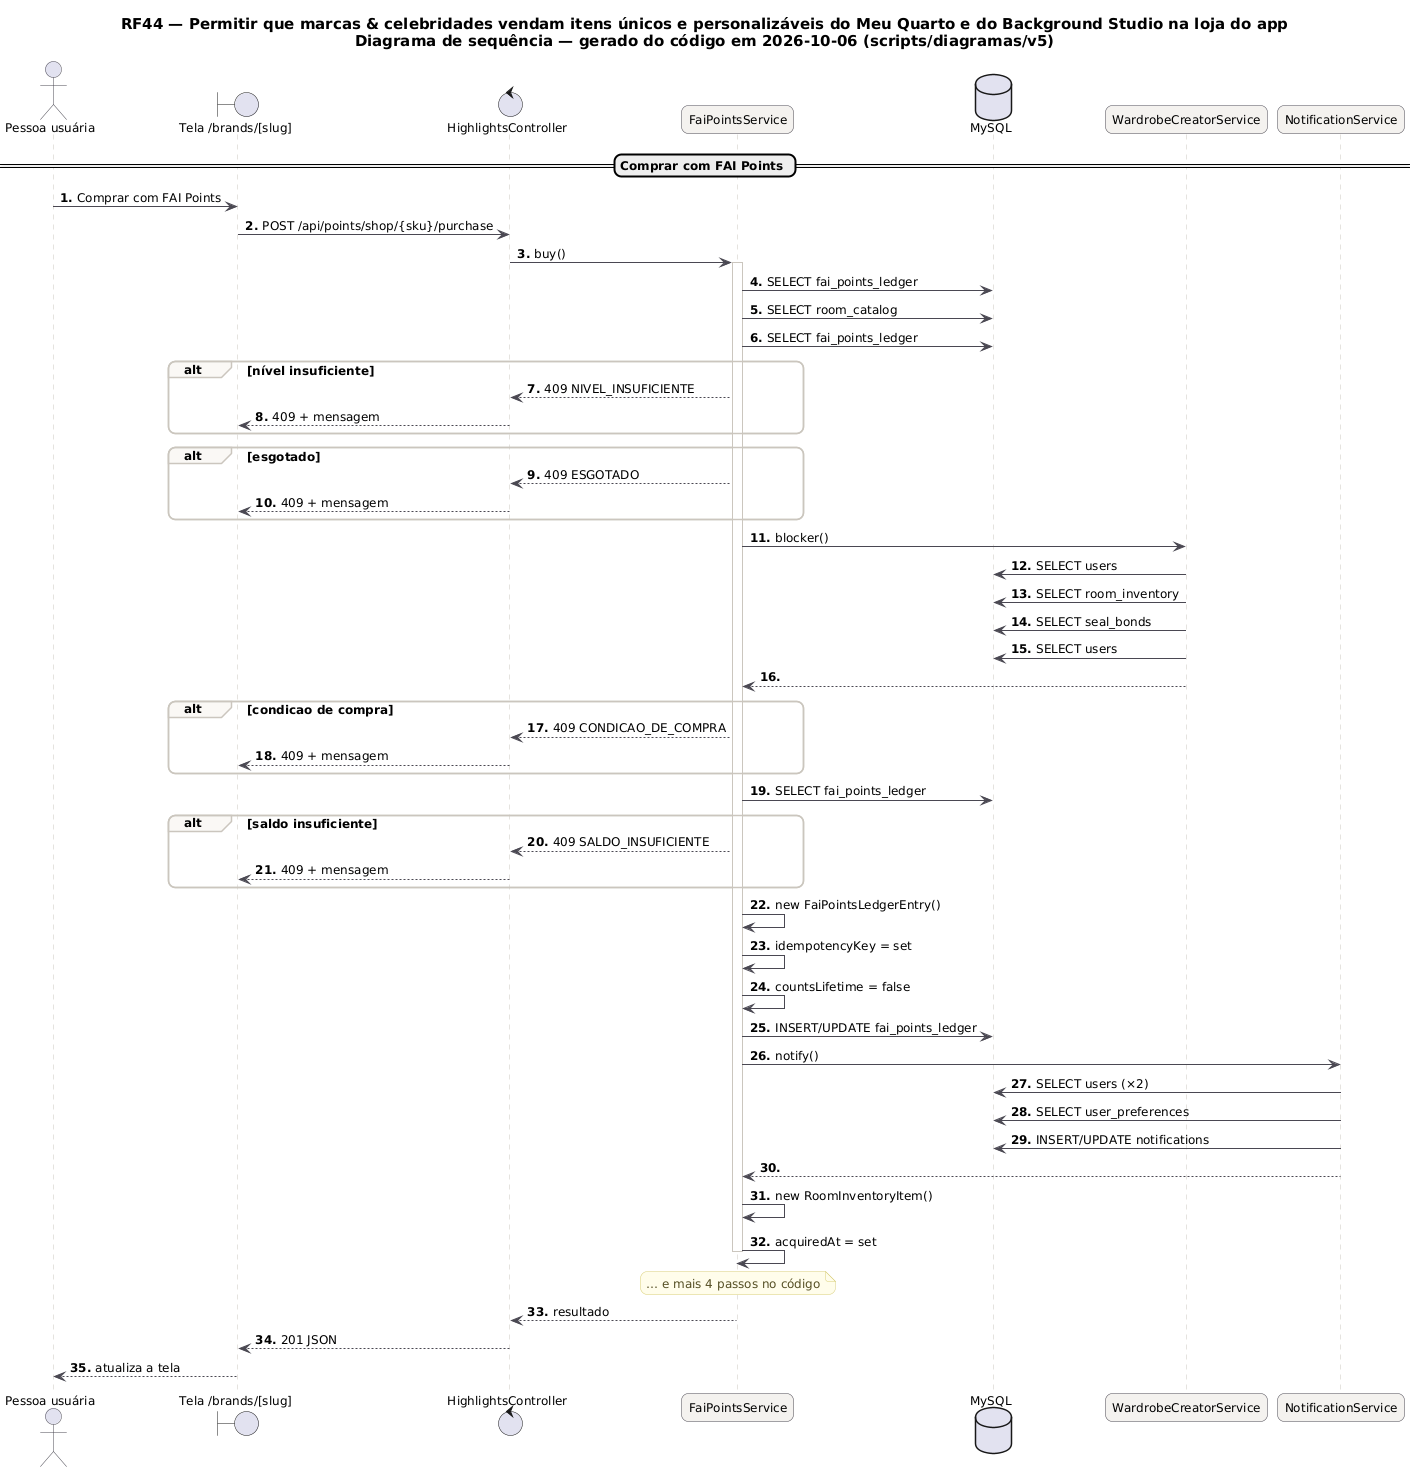

The diagram above was rendered by PlantUML. Its source (embedded in the PNG):
@startuml RF44_Sequencia
skinparam backgroundColor #FFFFFF
skinparam shadowing false
skinparam defaultFontName "DejaVu Sans"
skinparam defaultFontSize 12
skinparam titleFontSize 15
skinparam roundcorner 14
skinparam ArrowColor #52606D
skinparam note {
  BackgroundColor #FFFDEB
  BorderColor #D8CE78
  FontColor #554F24
}
skinparam sequence {
  ArrowColor #4A4852
  LifeLineBorderColor #CBC6BE
  ParticipantBackgroundColor #F4F2EF
  ParticipantBorderColor #4A4852
  ActorBorderColor #4A4852
  GroupBorderColor #CBC6BE
  GroupBackgroundColor #FAF8F5
}
autonumber "<b>0."
title RF44 — Permitir que marcas & celebridades vendam itens únicos e personalizáveis do Meu Quarto e do Background Studio na loja do app\nDiagrama de sequência — gerado do código em 2026-10-06 (scripts/diagramas/v5)

actor "Pessoa usuária" as U
boundary "Tela /brands/[slug]" as P
control "HighlightsController" as HighlightsController
participant "FaiPointsService" as FaiPointsService
database "MySQL" as DB_MySQL
participant "WardrobeCreatorService" as WardrobeCreatorService
participant "NotificationService" as NotificationService
== Comprar com FAI Points ==
U -> P : Comprar com FAI Points
P -> HighlightsController : POST /api/points/shop/{sku}/purchase
HighlightsController -> FaiPointsService : buy()
activate FaiPointsService
FaiPointsService -> DB_MySQL : SELECT fai_points_ledger
FaiPointsService -> DB_MySQL : SELECT room_catalog
FaiPointsService -> DB_MySQL : SELECT fai_points_ledger
alt nível insuficiente
FaiPointsService --> HighlightsController : 409 NIVEL_INSUFICIENTE
HighlightsController --> P : 409 + mensagem
end
alt esgotado
FaiPointsService --> HighlightsController : 409 ESGOTADO
HighlightsController --> P : 409 + mensagem
end
FaiPointsService -> WardrobeCreatorService : blocker()
WardrobeCreatorService -> DB_MySQL : SELECT users
WardrobeCreatorService -> DB_MySQL : SELECT room_inventory
WardrobeCreatorService -> DB_MySQL : SELECT seal_bonds
WardrobeCreatorService -> DB_MySQL : SELECT users
WardrobeCreatorService --> FaiPointsService
alt condicao de compra
FaiPointsService --> HighlightsController : 409 CONDICAO_DE_COMPRA
HighlightsController --> P : 409 + mensagem
end
FaiPointsService -> DB_MySQL : SELECT fai_points_ledger
alt saldo insuficiente
FaiPointsService --> HighlightsController : 409 SALDO_INSUFICIENTE
HighlightsController --> P : 409 + mensagem
end
FaiPointsService -> FaiPointsService : new FaiPointsLedgerEntry()
FaiPointsService -> FaiPointsService : idempotencyKey = set
FaiPointsService -> FaiPointsService : countsLifetime = false
FaiPointsService -> DB_MySQL : INSERT/UPDATE fai_points_ledger
FaiPointsService -> NotificationService : notify()
NotificationService -> DB_MySQL : SELECT users (×2)
NotificationService -> DB_MySQL : SELECT user_preferences
NotificationService -> DB_MySQL : INSERT/UPDATE notifications
NotificationService --> FaiPointsService
FaiPointsService -> FaiPointsService : new RoomInventoryItem()
FaiPointsService -> FaiPointsService : acquiredAt = set
note over FaiPointsService : … e mais 4 passos no código
deactivate FaiPointsService
FaiPointsService --> HighlightsController : resultado
HighlightsController --> P : 201 JSON
P --> U : atualiza a tela
@enduml